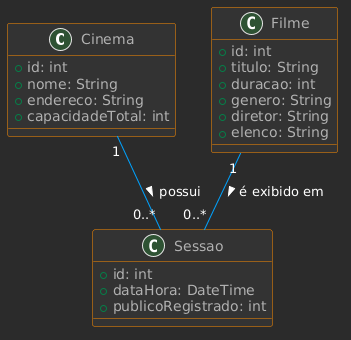

The diagram above was rendered by PlantUML. Its source (embedded in the PNG):
@startuml
' Configurações estéticas (Cyberpunk/Clean)
skinparam backgroundColor #2B2B2B
skinparam class {
    BackgroundColor #333333
    ArrowColor #00A3FF
    BorderColor #FF8C00
    FontColor #FFFFFF
    AttributeFontColor #B0B0B0
}
skinparam shadowing false

class Cinema {
    + id: int
    + nome: String
    + endereco: String
    + capacidadeTotal: int
}

class Filme {
    + id: int
    + titulo: String
    + duracao: int
    + genero: String
    + diretor: String
    + elenco: String
}

class Sessao {
    + id: int
    + dataHora: DateTime
    + publicoRegistrado: int
}

' Relacionamentos relevantes
Cinema "1" -- "0..*" Sessao : possui >
Filme "1" -- "0..*" Sessao : é exibido em >
@enduml